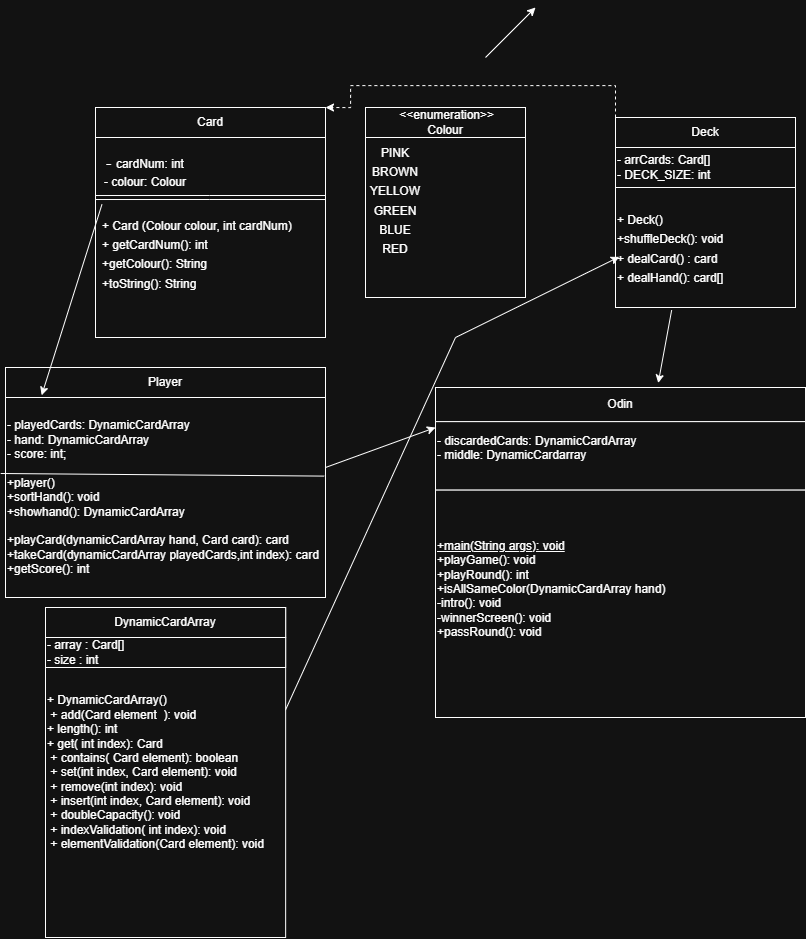

The diagram above was exported from draw.io. Its source (the exported page's mxGraphModel, read from the mxfile embedded in the PNG):
<mxGraphModel dx="1720" dy="2027" grid="1" gridSize="10" guides="1" tooltips="1" connect="1" arrows="1" fold="1" page="1" pageScale="1" pageWidth="850" pageHeight="1100" math="0" shadow="0">
  <root>
    <mxCell id="0" />
    <mxCell id="1" parent="0" />
    <mxCell id="VGBWK4Jk-CG7NicMswZH-1" parent="1" style="rounded=0;whiteSpace=wrap;html=1;" value="" vertex="1">
      <mxGeometry height="230" width="230" x="110" y="80" as="geometry" />
    </mxCell>
    <mxCell id="VGBWK4Jk-CG7NicMswZH-3" parent="1" style="text;html=1;whiteSpace=wrap;strokeColor=none;fillColor=none;align=center;verticalAlign=middle;rounded=0;fontSize=16;" value="- &lt;font style=&quot;font-size: 12px;&quot;&gt;cardNum: int&lt;/font&gt;" vertex="1">
      <mxGeometry height="30" width="170" x="75" y="120" as="geometry" />
    </mxCell>
    <mxCell id="VGBWK4Jk-CG7NicMswZH-11" parent="1" style="whiteSpace=wrap;html=1;" value="Card" vertex="1">
      <mxGeometry height="30" width="230" x="110" y="80" as="geometry" />
    </mxCell>
    <mxCell id="VGBWK4Jk-CG7NicMswZH-20" parent="1" style="text;html=1;whiteSpace=wrap;strokeColor=none;fillColor=none;align=center;verticalAlign=middle;rounded=0;" value="&lt;font&gt;- colour: Colour&lt;/font&gt;" vertex="1">
      <mxGeometry height="30" width="140" x="90" y="140" as="geometry" />
    </mxCell>
    <mxCell id="VGBWK4Jk-CG7NicMswZH-34" edge="1" parent="1" style="shape=link;html=1;rounded=0;fontSize=12;startSize=8;endSize=8;curved=1;entryX=1.004;entryY=0.287;entryDx=0;entryDy=0;entryPerimeter=0;exitX=0.15;exitY=0.867;exitDx=0;exitDy=0;exitPerimeter=0;" value="">
      <mxGeometry relative="1" width="100" as="geometry">
        <Array as="points">
          <mxPoint x="224" y="170" />
        </Array>
        <mxPoint x="110" y="170.01" as="sourcePoint" />
        <mxPoint x="339.9200000000001" y="170.01" as="targetPoint" />
      </mxGeometry>
    </mxCell>
    <mxCell id="VGBWK4Jk-CG7NicMswZH-35" parent="1" style="text;html=1;whiteSpace=wrap;strokeColor=none;fillColor=none;align=left;verticalAlign=middle;rounded=0;fontSize=16;" value="&lt;span style=&quot;font-size: 12px;&quot;&gt;+ Card (Colour colour, int cardNum)&lt;/span&gt;&lt;div&gt;&lt;span style=&quot;font-size: 12px; background-color: transparent; color: light-dark(rgb(0, 0, 0), rgb(255, 255, 255));&quot;&gt;+ getCardNum(): int&lt;/span&gt;&lt;div&gt;&lt;span style=&quot;font-size: 12px;&quot;&gt;+getColour(): String&lt;/span&gt;&lt;/div&gt;&lt;div&gt;&lt;span style=&quot;font-size: 12px;&quot;&gt;+toString(): String&lt;/span&gt;&lt;/div&gt;&lt;div&gt;&lt;br&gt;&lt;/div&gt;&lt;div&gt;&lt;span style=&quot;font-size: 12px;&quot;&gt;&lt;br&gt;&lt;/span&gt;&lt;/div&gt;&lt;/div&gt;" vertex="1">
      <mxGeometry height="30" width="225" x="115" y="230" as="geometry" />
    </mxCell>
    <mxCell id="VGBWK4Jk-CG7NicMswZH-40" connectable="0" parent="1" style="group" value="" vertex="1">
      <mxGeometry height="200" width="320" x="20" y="340" as="geometry" />
    </mxCell>
    <mxCell id="qK52ZgA49CauY7RBSANO-25" connectable="0" parent="VGBWK4Jk-CG7NicMswZH-40" style="group" value="" vertex="1">
      <mxGeometry height="230" width="320" as="geometry" />
    </mxCell>
    <mxCell id="VGBWK4Jk-CG7NicMswZH-7" parent="qK52ZgA49CauY7RBSANO-25" style="whiteSpace=wrap;html=1;align=left;" value="&lt;div&gt;- playedCards:&amp;nbsp;&lt;span style=&quot;background-color: transparent; color: light-dark(rgb(0, 0, 0), rgb(255, 255, 255));&quot;&gt;DynamicCardArray&lt;/span&gt;&lt;span style=&quot;background-color: transparent; color: light-dark(rgb(0, 0, 0), rgb(255, 255, 255));&quot;&gt;&amp;nbsp;&lt;/span&gt;&lt;/div&gt;&lt;div&gt;- hand:&amp;nbsp;&lt;span style=&quot;background-color: transparent; color: light-dark(rgb(0, 0, 0), rgb(255, 255, 255));&quot;&gt;DynamicCardArray&lt;/span&gt;&lt;span style=&quot;background-color: transparent; color: light-dark(rgb(0, 0, 0), rgb(255, 255, 255));&quot;&gt;&amp;nbsp;&lt;/span&gt;&lt;span style=&quot;background-color: transparent; color: light-dark(rgb(0, 0, 0), rgb(255, 255, 255));&quot;&gt;&amp;nbsp;&lt;/span&gt;&lt;/div&gt;&lt;div&gt;- score: int;&lt;/div&gt;&lt;div&gt;&lt;br&gt;&lt;/div&gt;&lt;div&gt;+player()&lt;/div&gt;&lt;div&gt;+sortHand(): void&lt;/div&gt;&lt;div&gt;+showhand(): DynamicCardArray&lt;/div&gt;&lt;div&gt;&lt;br&gt;&lt;/div&gt;&lt;div&gt;+playCard(dynamicCardArray hand, Card card):&amp;nbsp;&lt;span style=&quot;background-color: transparent; color: light-dark(rgb(0, 0, 0), rgb(255, 255, 255));&quot;&gt;card&lt;/span&gt;&lt;/div&gt;&lt;div&gt;+takeCard(dynamicCardArray playedCards,int index): card&lt;/div&gt;&lt;div&gt;+getScore(): int&lt;/div&gt;" vertex="1">
      <mxGeometry height="200" width="320" y="30" as="geometry" />
    </mxCell>
    <mxCell id="VGBWK4Jk-CG7NicMswZH-13" parent="qK52ZgA49CauY7RBSANO-25" style="whiteSpace=wrap;html=1;container=1;" value="Player" vertex="1">
      <mxGeometry height="30" width="320" as="geometry" />
    </mxCell>
    <mxCell id="qK52ZgA49CauY7RBSANO-11" edge="1" parent="qK52ZgA49CauY7RBSANO-25" source="VGBWK4Jk-CG7NicMswZH-7" style="endArrow=none;html=1;rounded=0;exitX=-0.015;exitY=0.38;exitDx=0;exitDy=0;exitPerimeter=0;entryX=0.996;entryY=0.393;entryDx=0;entryDy=0;entryPerimeter=0;" target="VGBWK4Jk-CG7NicMswZH-7" value="">
      <mxGeometry height="50" relative="1" width="50" as="geometry">
        <Array as="points" />
        <mxPoint x="380" y="130" as="sourcePoint" />
        <mxPoint x="430" y="80" as="targetPoint" />
      </mxGeometry>
    </mxCell>
    <mxCell id="VGBWK4Jk-CG7NicMswZH-26" connectable="0" parent="1" style="group" value="" vertex="1">
      <mxGeometry height="190" width="160" x="380" y="80" as="geometry" />
    </mxCell>
    <mxCell id="VGBWK4Jk-CG7NicMswZH-23" parent="VGBWK4Jk-CG7NicMswZH-26" style="whiteSpace=wrap;html=1;" value="" vertex="1">
      <mxGeometry height="190" width="160" as="geometry" />
    </mxCell>
    <mxCell id="VGBWK4Jk-CG7NicMswZH-24" parent="VGBWK4Jk-CG7NicMswZH-26" style="whiteSpace=wrap;html=1;" value="&amp;nbsp;&amp;lt;&amp;lt;enumeration&amp;gt;&amp;gt;&lt;div&gt;Colour&lt;/div&gt;" vertex="1">
      <mxGeometry height="30" width="160" as="geometry" />
    </mxCell>
    <mxCell id="VGBWK4Jk-CG7NicMswZH-28" edge="1" parent="VGBWK4Jk-CG7NicMswZH-26" source="VGBWK4Jk-CG7NicMswZH-24" style="edgeStyle=none;curved=1;rounded=0;orthogonalLoop=1;jettySize=auto;html=1;exitX=1;exitY=0.5;exitDx=0;exitDy=0;fontSize=12;startSize=8;endSize=8;" target="VGBWK4Jk-CG7NicMswZH-24">
      <mxGeometry relative="1" as="geometry" />
    </mxCell>
    <mxCell id="VGBWK4Jk-CG7NicMswZH-30" parent="VGBWK4Jk-CG7NicMswZH-26" style="text;html=1;whiteSpace=wrap;strokeColor=none;fillColor=none;align=center;verticalAlign=middle;rounded=0;fontSize=16;" value="&lt;font style=&quot;font-size: 12px;&quot;&gt;PINK&lt;/font&gt;&lt;div&gt;&lt;font style=&quot;font-size: 12px;&quot;&gt;BROWN&lt;/font&gt;&lt;/div&gt;&lt;div&gt;&lt;font style=&quot;font-size: 12px;&quot;&gt;YELLOW&lt;/font&gt;&lt;/div&gt;&lt;div&gt;&lt;font style=&quot;font-size: 12px;&quot;&gt;GREEN&lt;/font&gt;&lt;/div&gt;&lt;div&gt;&lt;font style=&quot;font-size: 12px;&quot;&gt;BLUE RED&lt;/font&gt;&lt;/div&gt;" vertex="1">
      <mxGeometry height="23.68421052631579" width="60" y="80.00315789473689" as="geometry" />
    </mxCell>
    <mxCell id="VGBWK4Jk-CG7NicMswZH-49" connectable="0" parent="1" style="group;fillColor=#008a00;fontColor=#ffffff;strokeColor=#005700;" value="" vertex="1">
      <mxGeometry height="190" width="180" x="630" y="90" as="geometry" />
    </mxCell>
    <mxCell id="VGBWK4Jk-CG7NicMswZH-5" parent="VGBWK4Jk-CG7NicMswZH-49" style="whiteSpace=wrap;html=1;" value="" vertex="1">
      <mxGeometry height="190" width="180" as="geometry" />
    </mxCell>
    <mxCell id="VGBWK4Jk-CG7NicMswZH-12" parent="VGBWK4Jk-CG7NicMswZH-49" style="whiteSpace=wrap;html=1;" value="Deck" vertex="1">
      <mxGeometry height="30" width="180" as="geometry" />
    </mxCell>
    <mxCell id="VGBWK4Jk-CG7NicMswZH-53" parent="VGBWK4Jk-CG7NicMswZH-49" style="rounded=0;whiteSpace=wrap;html=1;align=left;" value="- arrCards: Card[]&lt;div&gt;- DECK_SIZE: int&lt;/div&gt;" vertex="1">
      <mxGeometry height="40" width="180" y="30" as="geometry" />
    </mxCell>
    <mxCell id="VGBWK4Jk-CG7NicMswZH-55" parent="VGBWK4Jk-CG7NicMswZH-49" style="text;html=1;whiteSpace=wrap;strokeColor=none;fillColor=none;align=left;verticalAlign=middle;rounded=0;fontSize=16;" value="&lt;span style=&quot;font-size: 12px;&quot;&gt;+ Deck()&lt;/span&gt;&lt;div&gt;&lt;span style=&quot;font-size: 12px;&quot;&gt;+shuffleDeck(): void&lt;/span&gt;&lt;/div&gt;&lt;div&gt;&lt;span style=&quot;font-size: 12px;&quot;&gt;+ dealCard() : card&lt;/span&gt;&lt;/div&gt;&lt;div&gt;&lt;span style=&quot;font-size: 12px;&quot;&gt;+ dealHand(): card[]&lt;/span&gt;&lt;/div&gt;" vertex="1">
      <mxGeometry height="120" width="180" y="70" as="geometry" />
    </mxCell>
    <mxCell id="qK52ZgA49CauY7RBSANO-1" edge="1" parent="1" source="VGBWK4Jk-CG7NicMswZH-12" style="edgeStyle=orthogonalEdgeStyle;rounded=0;orthogonalLoop=1;jettySize=auto;html=1;exitX=0;exitY=0;exitDx=0;exitDy=0;entryX=1.02;entryY=0.204;entryDx=0;entryDy=0;entryPerimeter=0;dashed=1;">
      <mxGeometry relative="1" as="geometry">
        <Array as="points">
          <mxPoint x="630" y="58" />
          <mxPoint x="365" y="58" />
          <mxPoint x="365" y="80" />
        </Array>
        <mxPoint x="625.4" y="58.08" as="sourcePoint" />
        <mxPoint x="340.0000000000001" y="79.99999999999996" as="targetPoint" />
      </mxGeometry>
    </mxCell>
    <mxCell id="qK52ZgA49CauY7RBSANO-3" connectable="0" parent="1" style="group" value="" vertex="1">
      <mxGeometry height="330" width="240.1470588235294" x="60" y="580" as="geometry" />
    </mxCell>
    <mxCell id="VGBWK4Jk-CG7NicMswZH-16" parent="qK52ZgA49CauY7RBSANO-3" style="whiteSpace=wrap;html=1;align=left;container=1;" value="+ DynamicCardArray()&amp;nbsp;&lt;br&gt;&amp;nbsp;+ add(Card element&amp;nbsp;&amp;nbsp;): void&amp;nbsp;&lt;br&gt;+ length(): int&amp;nbsp;&lt;br&gt;+ get( int index): Card&amp;nbsp;&lt;br&gt;&amp;nbsp;+ contains( Card element): boolean&amp;nbsp;&lt;br&gt;&amp;nbsp;+ set(int index, Card element): void&amp;nbsp;&lt;br&gt;&amp;nbsp;+ remove(int index): void&amp;nbsp;&lt;br&gt;&amp;nbsp;+ insert(int index, Card element): void&lt;br&gt;&amp;nbsp;+ doubleCapacity(): void&amp;nbsp;&lt;br&gt;&amp;nbsp;+ indexValidation( int index): void&amp;nbsp;&lt;br&gt;&lt;div style=&quot;&quot;&gt;&lt;span style=&quot;background-color: transparent; color: light-dark(rgb(0, 0, 0), rgb(255, 255, 255));&quot;&gt;&amp;nbsp;+ elementValidation(Card element): void&lt;/span&gt;&lt;/div&gt;" vertex="1">
      <mxGeometry height="330" width="240.14705882352942" as="geometry" />
    </mxCell>
    <mxCell id="VGBWK4Jk-CG7NicMswZH-17" parent="qK52ZgA49CauY7RBSANO-3" style="whiteSpace=wrap;html=1;" value="DynamicCardArray" vertex="1">
      <mxGeometry height="30" width="240.14705882352942" as="geometry" />
    </mxCell>
    <mxCell id="VGBWK4Jk-CG7NicMswZH-51" parent="qK52ZgA49CauY7RBSANO-3" style="rounded=0;whiteSpace=wrap;html=1;align=left;" value="- array : Card[]&amp;nbsp;&lt;br&gt;- size : int" vertex="1">
      <mxGeometry height="30" width="240.14705882352942" y="30" as="geometry" />
    </mxCell>
    <mxCell id="qK52ZgA49CauY7RBSANO-12" connectable="0" parent="1" style="group" value="" vertex="1">
      <mxGeometry height="330" width="370" x="450" y="360" as="geometry" />
    </mxCell>
    <mxCell id="VGBWK4Jk-CG7NicMswZH-14" parent="qK52ZgA49CauY7RBSANO-12" style="whiteSpace=wrap;html=1;align=left;container=1;" value="&lt;div&gt;&lt;u&gt;+main(String args): void&lt;/u&gt;&lt;/div&gt;+playGame(): void&lt;div&gt;+playRound(): int&lt;/div&gt;&lt;div&gt;+isAllSameColor(DynamicCardArray hand)&lt;/div&gt;&lt;div&gt;&lt;div&gt;-intro(): void&lt;/div&gt;&lt;/div&gt;&lt;div&gt;-winnerScreen(): void&lt;/div&gt;&lt;div&gt;+passRound(): void&lt;/div&gt;&lt;div&gt;&lt;br&gt;&lt;/div&gt;&lt;div&gt;&lt;br&gt;&lt;/div&gt;" vertex="1">
      <mxGeometry height="227.59" width="370" y="102.41" as="geometry" />
    </mxCell>
    <mxCell id="VGBWK4Jk-CG7NicMswZH-15" parent="qK52ZgA49CauY7RBSANO-12" style="whiteSpace=wrap;html=1;" value="Odin" vertex="1">
      <mxGeometry height="34.13793103448276" width="370" as="geometry" />
    </mxCell>
    <mxCell id="qK52ZgA49CauY7RBSANO-6" parent="qK52ZgA49CauY7RBSANO-12" style="rounded=0;whiteSpace=wrap;html=1;align=left;" value="- discardedCards: DynamicCardArray&lt;div&gt;- middle: DynamicCardarray&lt;/div&gt;&lt;div&gt;&amp;nbsp;&lt;/div&gt;" vertex="1">
      <mxGeometry height="68.27586206896552" width="370" y="34.13793103448276" as="geometry" />
    </mxCell>
    <mxCell id="qK52ZgA49CauY7RBSANO-18" edge="1" parent="1" style="endArrow=classic;html=1;rounded=0;" value="">
      <mxGeometry height="50" relative="1" width="50" as="geometry">
        <Array as="points" />
        <mxPoint x="340" y="440" as="sourcePoint" />
        <mxPoint x="450" y="400" as="targetPoint" />
      </mxGeometry>
    </mxCell>
    <mxCell id="qK52ZgA49CauY7RBSANO-20" edge="1" parent="1" source="VGBWK4Jk-CG7NicMswZH-55" style="endArrow=classic;html=1;rounded=0;exitX=0.312;exitY=1.022;exitDx=0;exitDy=0;exitPerimeter=0;entryX=0.602;entryY=-0.13;entryDx=0;entryDy=0;entryPerimeter=0;" target="VGBWK4Jk-CG7NicMswZH-15" value="">
      <mxGeometry height="50" relative="1" width="50" as="geometry">
        <mxPoint x="680" y="350" as="sourcePoint" />
        <mxPoint x="730" y="300" as="targetPoint" />
      </mxGeometry>
    </mxCell>
    <mxCell id="qK52ZgA49CauY7RBSANO-21" edge="1" parent="1" source="VGBWK4Jk-CG7NicMswZH-20" style="endArrow=classic;html=1;rounded=0;exitX=0.189;exitY=1.23;exitDx=0;exitDy=0;exitPerimeter=0;entryX=0.113;entryY=-0.011;entryDx=0;entryDy=0;entryPerimeter=0;" target="VGBWK4Jk-CG7NicMswZH-7" value="">
      <mxGeometry height="50" relative="1" width="50" as="geometry">
        <mxPoint x="25" y="280" as="sourcePoint" />
        <mxPoint x="75" y="230" as="targetPoint" />
      </mxGeometry>
    </mxCell>
    <mxCell id="qK52ZgA49CauY7RBSANO-23" edge="1" parent="1" source="VGBWK4Jk-CG7NicMswZH-16" style="endArrow=classic;html=1;rounded=0;exitX=0.999;exitY=0.311;exitDx=0;exitDy=0;exitPerimeter=0;entryX=0.021;entryY=0.578;entryDx=0;entryDy=0;entryPerimeter=0;" target="VGBWK4Jk-CG7NicMswZH-55" value="">
      <mxGeometry height="50" relative="1" width="50" as="geometry">
        <Array as="points">
          <mxPoint x="470" y="310" />
        </Array>
        <mxPoint x="380" y="510" as="sourcePoint" />
        <mxPoint x="430" y="460" as="targetPoint" />
      </mxGeometry>
    </mxCell>
    <mxCell id="qK52ZgA49CauY7RBSANO-26" edge="1" parent="1" style="endArrow=classic;html=1;rounded=0;" value="">
      <mxGeometry height="50" relative="1" width="50" as="geometry">
        <mxPoint x="500" y="30" as="sourcePoint" />
        <mxPoint x="550" y="-20" as="targetPoint" />
      </mxGeometry>
    </mxCell>
  </root>
</mxGraphModel>